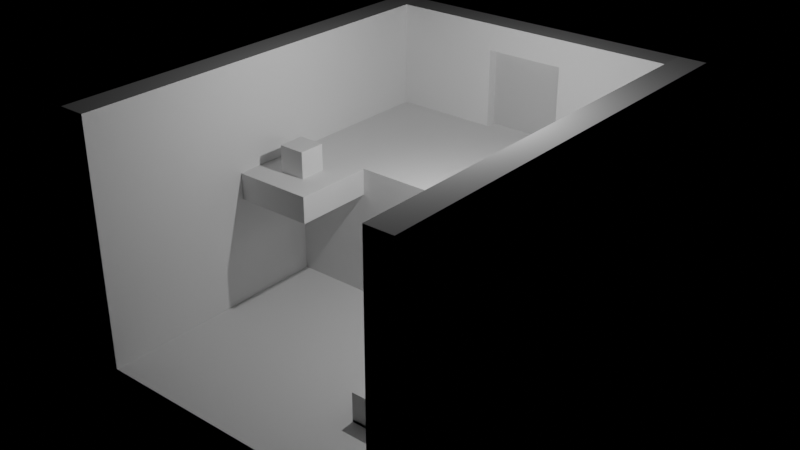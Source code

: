 # Source: levels.blend  (saved by Blender 3.5.10; exported with 4.5.12 LTS)
import bpy
from mathutils import Matrix  # noqa: F401  (used for matrix-valued properties, if any)

bpy.ops.wm.read_factory_settings(use_empty=True)
scene = bpy.context.scene
scene.name = 'Level2'

# ---- materials (node trees are filled in below, after node groups)
mat_material_012 = bpy.data.materials.new('Material.012')
mat_material_012.alpha_threshold = 0.0
mat_material_012.use_transparent_shadow = False
mat_material_012.roughness = 0.5
mat_material_012.line_color = (0.0, 0.0, 0.0, 1.0)
mat_material_014 = bpy.data.materials.new('Material.014')
mat_material_014.use_transparent_shadow = False
mat_material_016 = bpy.data.materials.new('Material.016')
mat_material_016.alpha_threshold = 0.0
mat_material_016.use_transparent_shadow = False
mat_material_016.roughness = 0.5
mat_material_016.line_color = (0.0, 0.0, 0.0, 1.0)

# ---- material node trees
mat_material_012.use_nodes = True; mat_material_012.node_tree.nodes.clear()
_N = mat_material_012.node_tree.nodes; _L = mat_material_012.node_tree.links
n0 = _N.new('ShaderNodeOutputMaterial'); n0.name = 'Material Output'; n0.location = (300, 300)
n1 = _N.new('ShaderNodeBsdfPrincipled'); n1.name = 'Principled BSDF'; n1.location = (10, 300)
n1.distribution = 'GGX'
n1.subsurface_method = 'RANDOM_WALK_SKIN'
n1.inputs[3].default_value = 1.45
n1.inputs[27].default_value = (0.0, 0.0, 0.0, 1.0)
n1.inputs[28].default_value = 1.0
_L.new(n1.outputs[0], n0.inputs[0])
n0.is_active_output = True
mat_material_014.use_nodes = True; mat_material_014.node_tree.nodes.clear()
_N = mat_material_014.node_tree.nodes; _L = mat_material_014.node_tree.links
n0 = _N.new('ShaderNodeBsdfPrincipled'); n0.name = 'Principled BSDF'; n0.location = (10, 300)
n0.distribution = 'GGX'
n0.subsurface_method = 'RANDOM_WALK_SKIN'
n0.inputs[0].default_value = (0.9286, 0.9286, 0.9286, 1.0)
n0.inputs[1].default_value = 0.5591
n0.inputs[2].default_value = 1.0
n0.inputs[3].default_value = 1.45
n0.inputs[27].default_value = (0.0, 0.0, 0.0, 1.0)
n0.inputs[28].default_value = 1.0
n1 = _N.new('ShaderNodeOutputMaterial'); n1.name = 'Material Output'; n1.location = (300, 300)
_L.new(n0.outputs[0], n1.inputs[0])
n1.is_active_output = True
mat_material_016.use_nodes = True; mat_material_016.node_tree.nodes.clear()
_N = mat_material_016.node_tree.nodes; _L = mat_material_016.node_tree.links
n0 = _N.new('ShaderNodeOutputMaterial'); n0.name = 'Material Output'; n0.location = (300, 300)
n1 = _N.new('ShaderNodeBsdfPrincipled'); n1.name = 'Principled BSDF'; n1.location = (10, 300)
n1.distribution = 'GGX'
n1.subsurface_method = 'RANDOM_WALK_SKIN'
n1.inputs[3].default_value = 1.45
n1.inputs[27].default_value = (0.0, 0.0, 0.0, 1.0)
n1.inputs[28].default_value = 1.0
_L.new(n1.outputs[0], n0.inputs[0])
n0.is_active_output = True

# ---- lights
light_light_001 = bpy.data.lights.new('Light.001', 'POINT')
light_light_001.transmission_factor = 0.0
light_light_001.energy = 1000.0
light_light_001.shadow_soft_size = 0.1
light_light_001.shadow_maximum_resolution = 0.006
light_light_001.use_absolute_resolution = True

# ---- meshes
me_cube_054 = bpy.data.meshes.new('Cube.054')
me_cube_054.from_pydata([(0.5, -0.5, -0.5), (0.5, -0.5, 4.5), (0.5, 6.5, -0.5), (0.5, 6.5, 4.5), (11.5, -0.5, -0.5), (11.5, -0.5, 4.5), (11.5, 6.5, -0.5), (11.5, 6.5, 4.5)], [], [(0, 1, 3, 2), (2, 3, 7, 6), (6, 7, 5, 4), (4, 5, 1, 0), (2, 6, 4, 0), (7, 3, 1, 5)])
_uv = me_cube_054.uv_layers.new(name='UVMap')
_uv.uv.foreach_set('vector', [0.375, 0.0, 0.625, 0.0, 0.625, 0.25, 0.375, 0.25, 0.375, 0.25, 0.625, 0.25, 0.625, 0.5, 0.375, 0.5, 0.375, 0.5, 0.625, 0.5, 0.625, 0.75, 0.375, 0.75, 0.375, 0.75, 0.625, 0.75, 0.625, 1.0, 0.375, 1.0, 0.125, 0.5, 0.375, 0.5, 0.375, 0.75, 0.125, 0.75, 0.625, 0.5, 0.875, 0.5, 0.875, 0.75, 0.625, 0.75])
me_cube_054.update()
me_cube_055 = bpy.data.meshes.new('Cube.055')
me_cube_055.from_pydata([(-12.5, -0.5, -0.5), (-12.5, -0.5, 0.5), (-12.5, 15.5, -0.5), (-12.5, 15.5, 0.5), (0.5, -0.5, -0.5), (0.5, -0.5, 0.5), (0.5, 15.5, -0.5), (0.5, 15.5, 0.5)], [], [(0, 1, 3, 2), (2, 3, 7, 6), (6, 7, 5, 4), (4, 5, 1, 0), (2, 6, 4, 0), (7, 3, 1, 5)])
_uv = me_cube_055.uv_layers.new(name='UVMap')
_uv.uv.foreach_set('vector', [0.375, 0.0, 0.625, 0.0, 0.625, 0.25, 0.375, 0.25, 0.375, 0.25, 0.625, 0.25, 0.625, 0.5, 0.375, 0.5, 0.375, 0.5, 0.625, 0.5, 0.625, 0.75, 0.375, 0.75, 0.375, 0.75, 0.625, 0.75, 0.625, 1.0, 0.375, 1.0, 0.125, 0.5, 0.375, 0.5, 0.375, 0.75, 0.125, 0.75, 0.625, 0.5, 0.875, 0.5, 0.875, 0.75, 0.625, 0.75])
me_cube_055.materials.append(mat_material_012)
me_cube_055.update()
me_cube_056 = bpy.data.meshes.new('Cube.056')
me_cube_056.from_pydata([(-0.5, -0.5, -0.5), (-0.5, -0.5, 0.5), (-0.5, 0.5, -0.5), (-0.5, 0.5, 0.5), (0.5, -0.5, -0.5), (0.5, -0.5, 0.5), (0.5, 0.5, -0.5), (0.5, 0.5, 0.5)], [], [(0, 1, 3, 2), (2, 3, 7, 6), (6, 7, 5, 4), (4, 5, 1, 0), (2, 6, 4, 0), (7, 3, 1, 5)])
_uv = me_cube_056.uv_layers.new(name='UVMap')
_uv.uv.foreach_set('vector', [0.375, 0.0, 0.625, 0.0, 0.625, 0.25, 0.375, 0.25, 0.375, 0.25, 0.625, 0.25, 0.625, 0.5, 0.375, 0.5, 0.375, 0.5, 0.625, 0.5, 0.625, 0.75, 0.375, 0.75, 0.375, 0.75, 0.625, 0.75, 0.625, 1.0, 0.375, 1.0, 0.125, 0.5, 0.375, 0.5, 0.375, 0.75, 0.125, 0.75, 0.625, 0.5, 0.875, 0.5, 0.875, 0.75, 0.625, 0.75])
me_cube_056.update()
me_cube_001 = bpy.data.meshes.new('Cube.001')
me_cube_001.from_pydata([(-0.5, -0.5, -0.5), (-0.5, -0.5, 8.5), (-0.5, 15.5, -0.5), (-0.5, 15.5, 8.5), (0.5, -0.5, -0.5), (0.5, -0.5, 8.5), (0.5, 15.5, -0.5), (0.5, 15.5, 8.5)], [], [(0, 1, 3, 2), (2, 3, 7, 6), (6, 7, 5, 4), (4, 5, 1, 0), (2, 6, 4, 0), (7, 3, 1, 5)])
_uv = me_cube_001.uv_layers.new(name='UVMap')
_uv.uv.foreach_set('vector', [0.375, 0.0, 0.625, 0.0, 0.625, 0.25, 0.375, 0.25, 0.375, 0.25, 0.625, 0.25, 0.625, 0.5, 0.375, 0.5, 0.375, 0.5, 0.625, 0.5, 0.625, 0.75, 0.375, 0.75, 0.375, 0.75, 0.625, 0.75, 0.625, 1.0, 0.375, 1.0, 0.125, 0.5, 0.375, 0.5, 0.375, 0.75, 0.125, 0.75, 0.625, 0.5, 0.875, 0.5, 0.875, 0.75, 0.625, 0.75])
me_cube_001.update()
me_cube_057 = bpy.data.meshes.new('Cube.057')
me_cube_057.from_pydata([(-0.5, -0.5, -0.5), (-0.5, -0.5, 8.5), (-0.5, 15.5, -0.5), (-0.5, 15.5, 8.5), (0.5, -0.5, -0.5), (0.5, -0.5, 8.5), (0.5, 15.5, -0.5), (0.5, 15.5, 8.5)], [], [(0, 1, 3, 2), (2, 3, 7, 6), (6, 7, 5, 4), (4, 5, 1, 0), (2, 6, 4, 0), (7, 3, 1, 5)])
_uv = me_cube_057.uv_layers.new(name='UVMap')
_uv.uv.foreach_set('vector', [0.375, 0.0, 0.625, 0.0, 0.625, 0.25, 0.375, 0.25, 0.375, 0.25, 0.625, 0.25, 0.625, 0.5, 0.375, 0.5, 0.375, 0.5, 0.625, 0.5, 0.625, 0.75, 0.375, 0.75, 0.375, 0.75, 0.625, 0.75, 0.625, 1.0, 0.375, 1.0, 0.125, 0.5, 0.375, 0.5, 0.375, 0.75, 0.125, 0.75, 0.625, 0.5, 0.875, 0.5, 0.875, 0.75, 0.625, 0.75])
me_cube_057.update()
me_cube_059 = bpy.data.meshes.new('Cube.059')
me_cube_059.from_pydata([(-0.5, 12.5, -0.5), (-0.5, 12.5, 0.5), (-0.5, 15.5, -0.5), (-0.5, 15.5, 0.5), (2.5, 12.5, -0.5), (2.5, 12.5, 0.5), (2.5, 15.5, -0.5), (2.5, 15.5, 0.5)], [], [(0, 1, 3, 2), (2, 3, 7, 6), (6, 7, 5, 4), (4, 5, 1, 0), (2, 6, 4, 0), (7, 3, 1, 5)])
_uv = me_cube_059.uv_layers.new(name='UVMap')
_uv.uv.foreach_set('vector', [0.375, 0.0, 0.4, 0.0, 0.4, 0.25, 0.375, 0.25, 0.375, 0.25, 0.4, 0.25, 0.4, 0.5, 0.375, 0.5, 0.375, 0.5, 0.4, 0.5, 0.4, 0.75, 0.375, 0.75, 0.375, 0.75, 0.4, 0.75, 0.4, 1.0, 0.375, 1.0, 0.125, 0.5, 0.375, 0.5, 0.375, 0.75, 0.125, 0.75, 0.4, 0.5, 0.875, 0.5, 0.875, 0.75, 0.4, 0.75])
me_cube_059.update()
me_cube_061 = bpy.data.meshes.new('Cube.061')
me_cube_061.from_pydata([(2.5, 4.875, -1.5), (2.5, 4.875, 1.5), (2.5, 5.125, -1.5), (2.5, 5.125, 1.5), (5.5, 4.875, -1.5), (5.5, 4.875, 1.5), (5.5, 5.125, -1.5), (5.5, 5.125, 1.5)], [], [(0, 1, 3, 2), (2, 3, 7, 6), (6, 7, 5, 4), (4, 5, 1, 0), (2, 6, 4, 0), (7, 3, 1, 5)])
_uv = me_cube_061.uv_layers.new(name='UVMap')
_uv.uv.foreach_set('vector', [0.375, 0.0, 0.625, 0.0, 0.625, 0.25, 0.375, 0.25, 0.375, 0.25, 0.625, 0.25, 0.625, 0.5, 0.375, 0.5, 0.375, 0.5, 0.625, 0.5, 0.625, 0.75, 0.375, 0.75, 0.375, 0.75, 0.625, 0.75, 0.625, 1.0, 0.375, 1.0, 0.125, 0.5, 0.375, 0.5, 0.375, 0.75, 0.125, 0.75, 0.625, 0.5, 0.875, 0.5, 0.875, 0.75, 0.625, 0.75])
me_cube_061.materials.append(mat_material_014)
me_cube_061.update()
me_cube_062 = bpy.data.meshes.new('Cube.062')
me_cube_062.from_pydata([(-0.5, -0.5, -0.5), (-0.5, -0.5, 0.6), (-0.5, 0.5, -0.5), (-0.5, 0.5, 0.6), (0.5, -0.5, -0.5), (0.5, -0.5, 0.6), (0.5, 0.5, -0.5), (0.5, 0.5, 0.6)], [], [(0, 1, 3, 2), (2, 3, 7, 6), (6, 7, 5, 4), (4, 5, 1, 0), (2, 6, 4, 0), (7, 3, 1, 5)])
_uv = me_cube_062.uv_layers.new(name='UVMap')
_uv.uv.foreach_set('vector', [0.375, 0.0, 0.625, 0.0, 0.625, 0.25, 0.375, 0.25, 0.375, 0.25, 0.625, 0.25, 0.625, 0.5, 0.375, 0.5, 0.375, 0.5, 0.625, 0.5, 0.625, 0.75, 0.375, 0.75, 0.375, 0.75, 0.625, 0.75, 0.625, 1.0, 0.375, 1.0, 0.125, 0.5, 0.375, 0.5, 0.375, 0.75, 0.125, 0.75, 0.625, 0.5, 0.875, 0.5, 0.875, 0.75, 0.625, 0.75])
me_cube_062.update()
me_cube_063 = bpy.data.meshes.new('Cube.063')
me_cube_063.from_pydata([(-0.5, -0.5, -0.5), (-0.5, -0.5, -0.4), (-0.5, 0.5, -0.5), (-0.5, 0.5, -0.4), (0.5, -0.5, -0.5), (0.5, -0.5, -0.4), (0.5, 0.5, -0.5), (0.5, 0.5, -0.4)], [], [(0, 1, 3, 2), (2, 3, 7, 6), (6, 7, 5, 4), (4, 5, 1, 0), (2, 6, 4, 0), (7, 3, 1, 5)])
_uv = me_cube_063.uv_layers.new(name='UVMap')
_uv.uv.foreach_set('vector', [0.375, 0.0, 0.625, 0.0, 0.625, 0.25, 0.375, 0.25, 0.375, 0.25, 0.625, 0.25, 0.625, 0.5, 0.375, 0.5, 0.375, 0.5, 0.625, 0.5, 0.625, 0.75, 0.375, 0.75, 0.375, 0.75, 0.625, 0.75, 0.625, 1.0, 0.375, 1.0, 0.125, 0.5, 0.375, 0.5, 0.375, 0.75, 0.125, 0.75, 0.625, 0.5, 0.875, 0.5, 0.875, 0.75, 0.625, 0.75])
me_cube_063.update()
me_cube_064 = bpy.data.meshes.new('Cube.064')
me_cube_064.from_pydata([(-0.5, -0.5, -0.5), (-0.5, -0.5, 0.6), (-0.5, 0.5, -0.5), (-0.5, 0.5, 0.6), (0.5, -0.5, -0.5), (0.5, -0.5, 0.6), (0.5, 0.5, -0.5), (0.5, 0.5, 0.6)], [], [(0, 1, 3, 2), (2, 3, 7, 6), (6, 7, 5, 4), (4, 5, 1, 0), (2, 6, 4, 0), (7, 3, 1, 5)])
_uv = me_cube_064.uv_layers.new(name='UVMap')
_uv.uv.foreach_set('vector', [0.375, 0.0, 0.625, 0.0, 0.625, 0.25, 0.375, 0.25, 0.375, 0.25, 0.625, 0.25, 0.625, 0.5, 0.375, 0.5, 0.375, 0.5, 0.625, 0.5, 0.625, 0.75, 0.375, 0.75, 0.375, 0.75, 0.625, 0.75, 0.625, 1.0, 0.375, 1.0, 0.125, 0.5, 0.375, 0.5, 0.375, 0.75, 0.125, 0.75, 0.625, 0.5, 0.875, 0.5, 0.875, 0.75, 0.625, 0.75])
me_cube_064.update()
me_cube_065 = bpy.data.meshes.new('Cube.065')
me_cube_065.from_pydata([(-0.5, -0.5, -0.5), (-0.5, -0.5, -0.4), (-0.5, 0.5, -0.5), (-0.5, 0.5, -0.4), (0.5, -0.5, -0.5), (0.5, -0.5, -0.4), (0.5, 0.5, -0.5), (0.5, 0.5, -0.4)], [], [(0, 1, 3, 2), (2, 3, 7, 6), (6, 7, 5, 4), (4, 5, 1, 0), (2, 6, 4, 0), (7, 3, 1, 5)])
_uv = me_cube_065.uv_layers.new(name='UVMap')
_uv.uv.foreach_set('vector', [0.375, 0.0, 0.625, 0.0, 0.625, 0.25, 0.375, 0.25, 0.375, 0.25, 0.625, 0.25, 0.625, 0.5, 0.375, 0.5, 0.375, 0.5, 0.625, 0.5, 0.625, 0.75, 0.375, 0.75, 0.375, 0.75, 0.625, 0.75, 0.625, 1.0, 0.375, 1.0, 0.125, 0.5, 0.375, 0.5, 0.375, 0.75, 0.125, 0.75, 0.625, 0.5, 0.875, 0.5, 0.875, 0.75, 0.625, 0.75])
me_cube_065.update()
me_cube_010 = bpy.data.meshes.new('Cube.010')
me_cube_010.from_pydata([(-0.5, -0.5, -0.5), (-0.5, -0.5, 3.5), (-0.5, 0.5, -0.5), (-0.5, 0.5, 3.5), (3.5, -0.5, -0.5), (3.5, -0.5, 3.5), (3.5, 0.5, -0.5), (3.5, 0.5, 3.5)], [], [(0, 1, 3, 2), (2, 3, 7, 6), (6, 7, 5, 4), (4, 5, 1, 0), (2, 6, 4, 0), (7, 3, 1, 5)])
_uv = me_cube_010.uv_layers.new(name='UVMap')
_uv.uv.foreach_set('vector', [0.375, 0.0, 0.625, 0.0, 0.625, 0.25, 0.375, 0.25, 0.375, 0.25, 0.625, 0.25, 0.625, 0.5, 0.375, 0.5, 0.375, 0.5, 0.625, 0.5, 0.625, 0.75, 0.375, 0.75, 0.375, 0.75, 0.625, 0.75, 0.625, 1.0, 0.375, 1.0, 0.125, 0.5, 0.375, 0.5, 0.375, 0.75, 0.125, 0.75, 0.625, 0.5, 0.875, 0.5, 0.875, 0.75, 0.625, 0.75])
me_cube_010.materials.append(mat_material_016)
me_cube_010.update()
me_cube_011 = bpy.data.meshes.new('Cube.011')
me_cube_011.from_pydata([(-0.5, -0.5, -0.5), (-0.5, -0.5, 3.5), (-0.5, 0.5, -0.5), (-0.5, 0.5, 3.5), (3.5, -0.5, -0.5), (3.5, -0.5, 3.5), (3.5, 0.5, -0.5), (3.5, 0.5, 3.5)], [], [(0, 1, 3, 2), (2, 3, 7, 6), (6, 7, 5, 4), (4, 5, 1, 0), (2, 6, 4, 0), (7, 3, 1, 5)])
_uv = me_cube_011.uv_layers.new(name='UVMap')
_uv.uv.foreach_set('vector', [0.375, 0.0, 0.625, 0.0, 0.625, 0.25, 0.375, 0.25, 0.375, 0.25, 0.625, 0.25, 0.625, 0.5, 0.375, 0.5, 0.375, 0.5, 0.625, 0.5, 0.625, 0.75, 0.375, 0.75, 0.375, 0.75, 0.625, 0.75, 0.625, 1.0, 0.375, 1.0, 0.125, 0.5, 0.375, 0.5, 0.375, 0.75, 0.125, 0.75, 0.625, 0.5, 0.875, 0.5, 0.875, 0.75, 0.625, 0.75])
me_cube_011.materials.append(mat_material_016)
me_cube_011.update()
me_cube_012 = bpy.data.meshes.new('Cube.012')
me_cube_012.from_pydata([(-0.5, -0.5, -0.5), (-0.5, -0.5, 0.5), (-0.5, 0.5, -0.5), (-0.5, 0.5, 0.5), (2.5, -0.5, -0.5), (2.5, -0.5, 0.5), (2.5, 0.5, -0.5), (2.5, 0.5, 0.5)], [], [(0, 1, 3, 2), (2, 3, 7, 6), (6, 7, 5, 4), (4, 5, 1, 0), (2, 6, 4, 0), (7, 3, 1, 5)])
_uv = me_cube_012.uv_layers.new(name='UVMap')
_uv.uv.foreach_set('vector', [0.375, 0.0, 0.625, 0.0, 0.625, 0.25, 0.375, 0.25, 0.375, 0.25, 0.625, 0.25, 0.625, 0.5, 0.375, 0.5, 0.375, 0.5, 0.625, 0.5, 0.625, 0.75, 0.375, 0.75, 0.375, 0.75, 0.625, 0.75, 0.625, 1.0, 0.375, 1.0, 0.125, 0.5, 0.375, 0.5, 0.375, 0.75, 0.125, 0.75, 0.625, 0.5, 0.875, 0.5, 0.875, 0.75, 0.625, 0.75])
me_cube_012.materials.append(mat_material_016)
me_cube_012.update()

# ---- objects
ob_unitcube_003 = bpy.data.objects.new('UnitCube.003', me_cube_054)
ob_floor_002 = bpy.data.objects.new('Floor.002', me_cube_055)
ob_companioncube_001 = bpy.data.objects.new('CompanionCube.001', me_cube_056)
ob_unitcube = bpy.data.objects.new('UnitCube', me_cube_001)
ob_unitcube_002 = bpy.data.objects.new('UnitCube.002', me_cube_057)
ob_unitcube_004 = bpy.data.objects.new('UnitCube.004', me_cube_059)
ob_door_002 = bpy.data.objects.new('Door.002', me_cube_061)
ob_sensor2_001 = bpy.data.objects.new('Sensor2.001', me_cube_062)
ob_plate2_001 = bpy.data.objects.new('Plate2.001', me_cube_063)
ob_sensor2_002 = bpy.data.objects.new('Sensor2.002', me_cube_064)
ob_plate2_002 = bpy.data.objects.new('Plate2.002', me_cube_065)
ob_light_002 = bpy.data.objects.new('Light.002', light_light_001)
ob_wallnright_002 = bpy.data.objects.new('WallNRight.002', me_cube_010)
ob_wallnleft_002 = bpy.data.objects.new('WallNLeft.002', me_cube_011)
ob_unitcube_005 = bpy.data.objects.new('UnitCube.005', me_cube_012)

# ---- transforms, parenting, visibility, modifiers, constraints
ob_unitcube_003.location = (-6.0, 32.0, 7.0)
ob_floor_002.location = (6.0, 23.0, 6.0)
ob_companioncube_001.location = (-4.0, 30.0, 12.0)
ob_unitcube.location = (-6.0, 23.0, 7.0)
ob_unitcube_002.location = (6.0, 23.0, 7.0)
ob_unitcube_004.location = (-5.0, 16.0, 11.0)
ob_door_002.location = (-4.0, 33.0, 13.0)
ob_sensor2_001.location = (4.0, 34.0, 12.0)
ob_sensor2_001.scale = (1.25, 1.25, 1.0)
ob_plate2_001.location = (4.0, 34.0, 12.0)
ob_plate2_001.scale = (1.25, 1.25, 1.0)
ob_sensor2_002.location = (3.0, 26.0, 7.0)
ob_sensor2_002.scale = (1.25, 1.25, 1.0)
ob_plate2_002.location = (3.0, 26.0, 7.0)
ob_plate2_002.scale = (1.25, 1.25, 1.0)
ob_light_002.location = (2.076, 30.01, 16.9)
ob_light_002.rotation_euler = (0.6503, 0.05522, 1.866)
ob_light_002.lock_rotations_4d = False
ob_light_002.empty_display_type = 'ARROWS'
ob_light_002.color = (0.0, 0.0, 0.0, 0.0)
ob_light_002.lineart.crease_threshold = 0.0
ob_wallnright_002.location = (2.0, 38.0, 12.0)
ob_wallnleft_002.location = (-5.0, 38.0, 12.0)
ob_unitcube_005.location = (-1.0, 38.0, 15.0)

# ---- collection membership
scene.collection.objects.link(ob_unitcube_003)
scene.collection.objects.link(ob_floor_002)
scene.collection.objects.link(ob_companioncube_001)
scene.collection.objects.link(ob_unitcube)
scene.collection.objects.link(ob_unitcube_002)
scene.collection.objects.link(ob_unitcube_004)
scene.collection.objects.link(ob_door_002)
scene.collection.objects.link(ob_sensor2_001)
scene.collection.objects.link(ob_plate2_001)
scene.collection.objects.link(ob_sensor2_002)
scene.collection.objects.link(ob_plate2_002)
scene.collection.objects.link(ob_light_002)
scene.collection.objects.link(ob_wallnright_002)
scene.collection.objects.link(ob_wallnleft_002)
scene.collection.objects.link(ob_unitcube_005)

# ---- scene / render settings (as saved in the file)
scene.frame_start = 1; scene.frame_end = 250; scene.frame_set(1)
scene.render.engine = 'BLENDER_EEVEE_NEXT'
scene.render.image_settings.exr_codec = 'NONE'
scene.render.simplify_subdivision_render = 0
scene.render.simplify_child_particles_render = 0.0
scene.cycles.sampling_pattern = 'TABULATED_SOBOL'
scene.eevee.use_shadows = False
scene.view_settings.view_transform = 'Filmic'
bpy.context.view_layer.update()

# ---- added for rendering (the .blend has no active camera): camera
cam_auto = bpy.data.cameras.new('AutoCamera')
cam_auto.lens = 50.0
cam_auto.sensor_width = 36.0
cam_auto.clip_end = 1000.0
ob_auto_camera = bpy.data.objects.new('AutoCamera', cam_auto)
scene.collection.objects.link(ob_auto_camera)
ob_auto_camera.location = (21.1996, 5.06053, 27.4596)
ob_auto_camera.rotation_euler = (1.09748, -7.21219e-08, 0.694738)
scene.camera = ob_auto_camera
bpy.context.view_layer.update()
